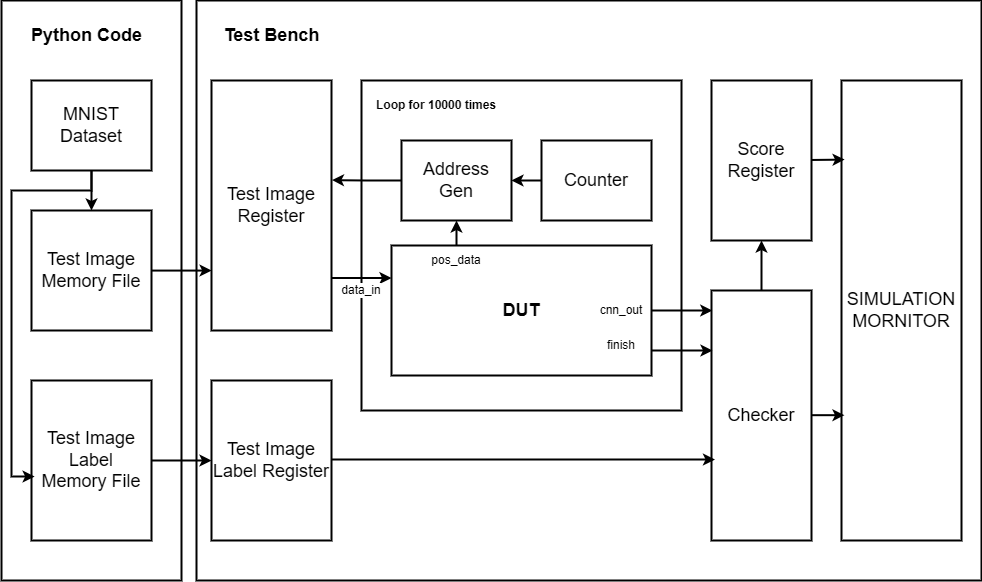

The diagram above was exported from draw.io. Its source (the exported page's mxGraphModel, read from the mxfile embedded in the PNG):
<mxGraphModel dx="1669" dy="837" grid="1" gridSize="10" guides="1" tooltips="1" connect="1" arrows="1" fold="1" page="1" pageScale="1" pageWidth="4681" pageHeight="3300" math="0" shadow="0">
  <root>
    <mxCell id="0" />
    <mxCell id="1" parent="0" />
    <mxCell id="g_IfW5n7JIsyTr_jac_Y-6" value="" style="rounded=0;whiteSpace=wrap;html=1;strokeWidth=2;" parent="1" vertex="1">
      <mxGeometry x="255" y="40" width="785" height="580" as="geometry" />
    </mxCell>
    <mxCell id="g_IfW5n7JIsyTr_jac_Y-2" value="" style="rounded=0;whiteSpace=wrap;html=1;strokeWidth=2;" parent="1" vertex="1">
      <mxGeometry x="420" y="120" width="320" height="330" as="geometry" />
    </mxCell>
    <mxCell id="g_IfW5n7JIsyTr_jac_Y-1" value="&lt;font style=&quot;font-size: 18px;&quot;&gt;&lt;b&gt;DUT&lt;/b&gt;&lt;/font&gt;" style="rounded=0;whiteSpace=wrap;html=1;strokeWidth=2;" parent="1" vertex="1">
      <mxGeometry x="450" y="285" width="260" height="130" as="geometry" />
    </mxCell>
    <mxCell id="Ob6ltdSJ_4LJn4sgjkWP-21" style="edgeStyle=orthogonalEdgeStyle;shape=connector;rounded=0;orthogonalLoop=1;jettySize=auto;html=1;entryX=0;entryY=0.25;entryDx=0;entryDy=0;strokeColor=default;strokeWidth=2;align=center;verticalAlign=middle;fontFamily=Helvetica;fontSize=12;fontColor=default;labelBackgroundColor=default;endArrow=classic;" edge="1" parent="1" source="g_IfW5n7JIsyTr_jac_Y-3" target="g_IfW5n7JIsyTr_jac_Y-1">
      <mxGeometry relative="1" as="geometry">
        <Array as="points">
          <mxPoint x="420" y="318" />
        </Array>
      </mxGeometry>
    </mxCell>
    <mxCell id="g_IfW5n7JIsyTr_jac_Y-3" value="&lt;font style=&quot;font-size: 18px;&quot;&gt;Test Image&lt;/font&gt;&lt;div&gt;&lt;font style=&quot;font-size: 18px;&quot;&gt;Register&lt;/font&gt;&lt;/div&gt;" style="rounded=0;whiteSpace=wrap;html=1;strokeWidth=2;" parent="1" vertex="1">
      <mxGeometry x="270" y="120" width="120" height="250" as="geometry" />
    </mxCell>
    <mxCell id="g_IfW5n7JIsyTr_jac_Y-4" value="&lt;font style=&quot;font-size: 18px;&quot;&gt;Test Image&lt;/font&gt;&lt;div&gt;&lt;font style=&quot;font-size: 18px;&quot;&gt;Label Register&lt;/font&gt;&lt;/div&gt;" style="rounded=0;whiteSpace=wrap;html=1;strokeWidth=2;" parent="1" vertex="1">
      <mxGeometry x="270" y="420" width="120" height="160" as="geometry" />
    </mxCell>
    <mxCell id="g_IfW5n7JIsyTr_jac_Y-5" value="&lt;font style=&quot;font-size: 18px;&quot;&gt;SIMULATION&lt;/font&gt;&lt;div&gt;&lt;font style=&quot;font-size: 18px;&quot;&gt;MORNITOR&lt;/font&gt;&lt;/div&gt;" style="rounded=0;whiteSpace=wrap;html=1;strokeWidth=2;" parent="1" vertex="1">
      <mxGeometry x="900" y="120" width="120" height="460" as="geometry" />
    </mxCell>
    <mxCell id="g_IfW5n7JIsyTr_jac_Y-7" value="" style="rounded=0;whiteSpace=wrap;html=1;strokeWidth=2;" parent="1" vertex="1">
      <mxGeometry x="60" y="40" width="180" height="580" as="geometry" />
    </mxCell>
    <mxCell id="Ob6ltdSJ_4LJn4sgjkWP-19" style="edgeStyle=orthogonalEdgeStyle;shape=connector;rounded=0;orthogonalLoop=1;jettySize=auto;html=1;entryX=1;entryY=0.5;entryDx=0;entryDy=0;strokeColor=default;strokeWidth=2;align=center;verticalAlign=middle;fontFamily=Helvetica;fontSize=12;fontColor=default;labelBackgroundColor=default;endArrow=classic;" edge="1" parent="1" source="g_IfW5n7JIsyTr_jac_Y-8" target="Ob6ltdSJ_4LJn4sgjkWP-17">
      <mxGeometry relative="1" as="geometry" />
    </mxCell>
    <mxCell id="g_IfW5n7JIsyTr_jac_Y-8" value="&lt;font style=&quot;font-size: 18px;&quot;&gt;Counter&lt;/font&gt;" style="rounded=0;whiteSpace=wrap;html=1;strokeWidth=2;" parent="1" vertex="1">
      <mxGeometry x="600" y="180" width="110" height="80" as="geometry" />
    </mxCell>
    <mxCell id="Ob6ltdSJ_4LJn4sgjkWP-15" style="edgeStyle=orthogonalEdgeStyle;shape=connector;rounded=0;orthogonalLoop=1;jettySize=auto;html=1;strokeColor=default;strokeWidth=2;align=center;verticalAlign=middle;fontFamily=Helvetica;fontSize=12;fontColor=default;labelBackgroundColor=default;endArrow=classic;" edge="1" parent="1" source="Ob6ltdSJ_4LJn4sgjkWP-1">
      <mxGeometry relative="1" as="geometry">
        <mxPoint x="270" y="310" as="targetPoint" />
        <Array as="points">
          <mxPoint x="270" y="310" />
        </Array>
      </mxGeometry>
    </mxCell>
    <mxCell id="Ob6ltdSJ_4LJn4sgjkWP-1" value="&lt;font style=&quot;font-size: 18px;&quot;&gt;Test Image&lt;/font&gt;&lt;div&gt;&lt;font style=&quot;font-size: 18px;&quot;&gt;Memory File&lt;/font&gt;&lt;/div&gt;" style="rounded=0;whiteSpace=wrap;html=1;strokeWidth=2;" vertex="1" parent="1">
      <mxGeometry x="90" y="250" width="120" height="120" as="geometry" />
    </mxCell>
    <mxCell id="Ob6ltdSJ_4LJn4sgjkWP-14" style="edgeStyle=orthogonalEdgeStyle;shape=connector;rounded=0;orthogonalLoop=1;jettySize=auto;html=1;entryX=0;entryY=0.5;entryDx=0;entryDy=0;strokeColor=default;strokeWidth=2;align=center;verticalAlign=middle;fontFamily=Helvetica;fontSize=12;fontColor=default;labelBackgroundColor=default;endArrow=classic;" edge="1" parent="1" source="Ob6ltdSJ_4LJn4sgjkWP-2" target="g_IfW5n7JIsyTr_jac_Y-4">
      <mxGeometry relative="1" as="geometry" />
    </mxCell>
    <mxCell id="Ob6ltdSJ_4LJn4sgjkWP-2" value="&lt;font style=&quot;font-size: 18px;&quot;&gt;Test Image&lt;/font&gt;&lt;div&gt;&lt;span style=&quot;font-size: 18px;&quot;&gt;Label&lt;br&gt;&lt;/span&gt;&lt;div&gt;&lt;span style=&quot;font-size: 18px;&quot;&gt;Memory File&lt;/span&gt;&lt;/div&gt;&lt;/div&gt;" style="rounded=0;whiteSpace=wrap;html=1;strokeWidth=2;" vertex="1" parent="1">
      <mxGeometry x="90" y="420" width="120" height="160" as="geometry" />
    </mxCell>
    <mxCell id="Ob6ltdSJ_4LJn4sgjkWP-12" value="" style="edgeStyle=orthogonalEdgeStyle;rounded=0;orthogonalLoop=1;jettySize=auto;html=1;fontFamily=Helvetica;fontSize=12;fontColor=default;strokeWidth=2;" edge="1" parent="1" source="Ob6ltdSJ_4LJn4sgjkWP-3" target="Ob6ltdSJ_4LJn4sgjkWP-1">
      <mxGeometry relative="1" as="geometry" />
    </mxCell>
    <mxCell id="Ob6ltdSJ_4LJn4sgjkWP-3" value="&lt;span style=&quot;font-size: 18px;&quot;&gt;MNIST&lt;/span&gt;&lt;div&gt;&lt;span style=&quot;font-size: 18px;&quot;&gt;Dataset&lt;/span&gt;&lt;/div&gt;" style="rounded=0;whiteSpace=wrap;html=1;strokeWidth=2;" vertex="1" parent="1">
      <mxGeometry x="90" y="120" width="120" height="90" as="geometry" />
    </mxCell>
    <mxCell id="Ob6ltdSJ_4LJn4sgjkWP-4" value="&lt;font style=&quot;font-size: 18px;&quot;&gt;&lt;b&gt;Python Code&lt;/b&gt;&lt;/font&gt;" style="text;html=1;align=center;verticalAlign=middle;resizable=0;points=[];autosize=1;strokeColor=none;fillColor=none;fontFamily=Helvetica;fontSize=12;fontColor=default;" vertex="1" parent="1">
      <mxGeometry x="80" y="55" width="130" height="40" as="geometry" />
    </mxCell>
    <mxCell id="Ob6ltdSJ_4LJn4sgjkWP-5" value="&lt;font style=&quot;font-size: 18px;&quot;&gt;&lt;b&gt;Test Bench&lt;/b&gt;&lt;/font&gt;" style="text;html=1;align=center;verticalAlign=middle;resizable=0;points=[];autosize=1;strokeColor=none;fillColor=none;fontFamily=Helvetica;fontSize=12;fontColor=default;" vertex="1" parent="1">
      <mxGeometry x="270" y="55" width="120" height="40" as="geometry" />
    </mxCell>
    <mxCell id="Ob6ltdSJ_4LJn4sgjkWP-6" value="&lt;span style=&quot;font-size: 18px;&quot;&gt;Checker&lt;/span&gt;" style="rounded=0;whiteSpace=wrap;html=1;strokeWidth=2;" vertex="1" parent="1">
      <mxGeometry x="770" y="330" width="100" height="250" as="geometry" />
    </mxCell>
    <mxCell id="Ob6ltdSJ_4LJn4sgjkWP-7" value="&lt;span style=&quot;font-size: 18px;&quot;&gt;Score&lt;/span&gt;&lt;div&gt;&lt;span style=&quot;font-size: 18px;&quot;&gt;Register&lt;/span&gt;&lt;/div&gt;" style="rounded=0;whiteSpace=wrap;html=1;strokeWidth=2;" vertex="1" parent="1">
      <mxGeometry x="770" y="120" width="100" height="160" as="geometry" />
    </mxCell>
    <mxCell id="Ob6ltdSJ_4LJn4sgjkWP-9" value="" style="endArrow=classic;html=1;rounded=0;fontFamily=Helvetica;fontSize=12;fontColor=default;entryX=0.026;entryY=0.172;entryDx=0;entryDy=0;entryPerimeter=0;strokeWidth=2;" edge="1" parent="1" source="Ob6ltdSJ_4LJn4sgjkWP-7" target="g_IfW5n7JIsyTr_jac_Y-5">
      <mxGeometry width="50" height="50" relative="1" as="geometry">
        <mxPoint x="880" y="390" as="sourcePoint" />
        <mxPoint x="930" y="340" as="targetPoint" />
      </mxGeometry>
    </mxCell>
    <mxCell id="Ob6ltdSJ_4LJn4sgjkWP-10" value="" style="endArrow=classic;html=1;rounded=0;fontFamily=Helvetica;fontSize=12;fontColor=default;entryX=0.026;entryY=0.172;entryDx=0;entryDy=0;entryPerimeter=0;strokeWidth=2;" edge="1" parent="1">
      <mxGeometry width="50" height="50" relative="1" as="geometry">
        <mxPoint x="870" y="454.68" as="sourcePoint" />
        <mxPoint x="903" y="454.68" as="targetPoint" />
      </mxGeometry>
    </mxCell>
    <mxCell id="Ob6ltdSJ_4LJn4sgjkWP-11" value="" style="endArrow=classic;html=1;rounded=0;fontFamily=Helvetica;fontSize=12;fontColor=default;entryX=0.5;entryY=1;entryDx=0;entryDy=0;strokeWidth=2;exitX=0.5;exitY=0;exitDx=0;exitDy=0;" edge="1" parent="1" source="Ob6ltdSJ_4LJn4sgjkWP-6" target="Ob6ltdSJ_4LJn4sgjkWP-7">
      <mxGeometry width="50" height="50" relative="1" as="geometry">
        <mxPoint x="803.5" y="320" as="sourcePoint" />
        <mxPoint x="836.5" y="320" as="targetPoint" />
      </mxGeometry>
    </mxCell>
    <mxCell id="Ob6ltdSJ_4LJn4sgjkWP-13" style="edgeStyle=orthogonalEdgeStyle;rounded=0;orthogonalLoop=1;jettySize=auto;html=1;entryX=0.026;entryY=0.6;entryDx=0;entryDy=0;entryPerimeter=0;fontFamily=Helvetica;fontSize=12;fontColor=default;strokeWidth=2;" edge="1" parent="1" source="Ob6ltdSJ_4LJn4sgjkWP-3" target="Ob6ltdSJ_4LJn4sgjkWP-2">
      <mxGeometry relative="1" as="geometry">
        <Array as="points">
          <mxPoint x="150" y="230" />
          <mxPoint x="70" y="230" />
          <mxPoint x="70" y="516" />
        </Array>
      </mxGeometry>
    </mxCell>
    <mxCell id="Ob6ltdSJ_4LJn4sgjkWP-18" style="edgeStyle=orthogonalEdgeStyle;shape=connector;rounded=0;orthogonalLoop=1;jettySize=auto;html=1;strokeColor=default;strokeWidth=2;align=center;verticalAlign=middle;fontFamily=Helvetica;fontSize=12;fontColor=default;labelBackgroundColor=default;endArrow=classic;exitX=0.25;exitY=0;exitDx=0;exitDy=0;" edge="1" parent="1" source="g_IfW5n7JIsyTr_jac_Y-1" target="Ob6ltdSJ_4LJn4sgjkWP-17">
      <mxGeometry relative="1" as="geometry" />
    </mxCell>
    <mxCell id="Ob6ltdSJ_4LJn4sgjkWP-17" value="&lt;font style=&quot;font-size: 18px;&quot;&gt;Address&lt;/font&gt;&lt;div&gt;&lt;font style=&quot;font-size: 18px;&quot;&gt;Gen&lt;/font&gt;&lt;/div&gt;" style="rounded=0;whiteSpace=wrap;html=1;strokeWidth=2;" vertex="1" parent="1">
      <mxGeometry x="460" y="180" width="110" height="80" as="geometry" />
    </mxCell>
    <mxCell id="Ob6ltdSJ_4LJn4sgjkWP-22" style="edgeStyle=orthogonalEdgeStyle;shape=connector;rounded=0;orthogonalLoop=1;jettySize=auto;html=1;entryX=0.008;entryY=0.08;entryDx=0;entryDy=0;entryPerimeter=0;strokeColor=default;strokeWidth=2;align=center;verticalAlign=middle;fontFamily=Helvetica;fontSize=12;fontColor=default;labelBackgroundColor=default;endArrow=classic;" edge="1" parent="1" source="g_IfW5n7JIsyTr_jac_Y-1" target="Ob6ltdSJ_4LJn4sgjkWP-6">
      <mxGeometry relative="1" as="geometry" />
    </mxCell>
    <mxCell id="Ob6ltdSJ_4LJn4sgjkWP-23" style="edgeStyle=orthogonalEdgeStyle;shape=connector;rounded=0;orthogonalLoop=1;jettySize=auto;html=1;entryX=0.035;entryY=0.676;entryDx=0;entryDy=0;entryPerimeter=0;strokeColor=default;strokeWidth=2;align=center;verticalAlign=middle;fontFamily=Helvetica;fontSize=12;fontColor=default;labelBackgroundColor=default;endArrow=classic;" edge="1" parent="1" source="g_IfW5n7JIsyTr_jac_Y-4" target="Ob6ltdSJ_4LJn4sgjkWP-6">
      <mxGeometry relative="1" as="geometry">
        <Array as="points">
          <mxPoint x="540" y="499" />
          <mxPoint x="540" y="499" />
        </Array>
      </mxGeometry>
    </mxCell>
    <mxCell id="Ob6ltdSJ_4LJn4sgjkWP-24" style="edgeStyle=orthogonalEdgeStyle;shape=connector;rounded=0;orthogonalLoop=1;jettySize=auto;html=1;entryX=1.004;entryY=0.398;entryDx=0;entryDy=0;entryPerimeter=0;strokeColor=default;strokeWidth=2;align=center;verticalAlign=middle;fontFamily=Helvetica;fontSize=12;fontColor=default;labelBackgroundColor=default;endArrow=classic;" edge="1" parent="1" source="Ob6ltdSJ_4LJn4sgjkWP-17" target="g_IfW5n7JIsyTr_jac_Y-3">
      <mxGeometry relative="1" as="geometry" />
    </mxCell>
    <mxCell id="Ob6ltdSJ_4LJn4sgjkWP-25" value="data_in" style="text;html=1;align=center;verticalAlign=middle;whiteSpace=wrap;rounded=0;fontFamily=Helvetica;fontSize=12;fontColor=default;labelBackgroundColor=default;" vertex="1" parent="1">
      <mxGeometry x="390" y="315" width="60" height="30" as="geometry" />
    </mxCell>
    <mxCell id="Ob6ltdSJ_4LJn4sgjkWP-26" value="pos_data" style="text;html=1;align=center;verticalAlign=middle;whiteSpace=wrap;rounded=0;fontFamily=Helvetica;fontSize=12;fontColor=default;labelBackgroundColor=default;" vertex="1" parent="1">
      <mxGeometry x="485" y="285" width="60" height="30" as="geometry" />
    </mxCell>
    <mxCell id="Ob6ltdSJ_4LJn4sgjkWP-27" value="cnn_out" style="text;html=1;align=center;verticalAlign=middle;whiteSpace=wrap;rounded=0;fontFamily=Helvetica;fontSize=12;fontColor=default;labelBackgroundColor=default;" vertex="1" parent="1">
      <mxGeometry x="650" y="335" width="60" height="30" as="geometry" />
    </mxCell>
    <mxCell id="Ob6ltdSJ_4LJn4sgjkWP-28" style="edgeStyle=orthogonalEdgeStyle;shape=connector;rounded=0;orthogonalLoop=1;jettySize=auto;html=1;entryX=0.008;entryY=0.08;entryDx=0;entryDy=0;entryPerimeter=0;strokeColor=default;strokeWidth=2;align=center;verticalAlign=middle;fontFamily=Helvetica;fontSize=12;fontColor=default;labelBackgroundColor=default;endArrow=classic;" edge="1" parent="1">
      <mxGeometry relative="1" as="geometry">
        <mxPoint x="710" y="390" as="sourcePoint" />
        <mxPoint x="771" y="390" as="targetPoint" />
      </mxGeometry>
    </mxCell>
    <mxCell id="Ob6ltdSJ_4LJn4sgjkWP-29" value="finish" style="text;html=1;align=center;verticalAlign=middle;whiteSpace=wrap;rounded=0;fontFamily=Helvetica;fontSize=12;fontColor=default;labelBackgroundColor=default;" vertex="1" parent="1">
      <mxGeometry x="650" y="370" width="60" height="30" as="geometry" />
    </mxCell>
    <mxCell id="Ob6ltdSJ_4LJn4sgjkWP-30" value="&lt;b&gt;Loop for 10000 times&lt;/b&gt;" style="text;html=1;align=center;verticalAlign=middle;whiteSpace=wrap;rounded=0;fontFamily=Helvetica;fontSize=12;fontColor=default;labelBackgroundColor=default;" vertex="1" parent="1">
      <mxGeometry x="430" y="130" width="130" height="30" as="geometry" />
    </mxCell>
  </root>
</mxGraphModel>